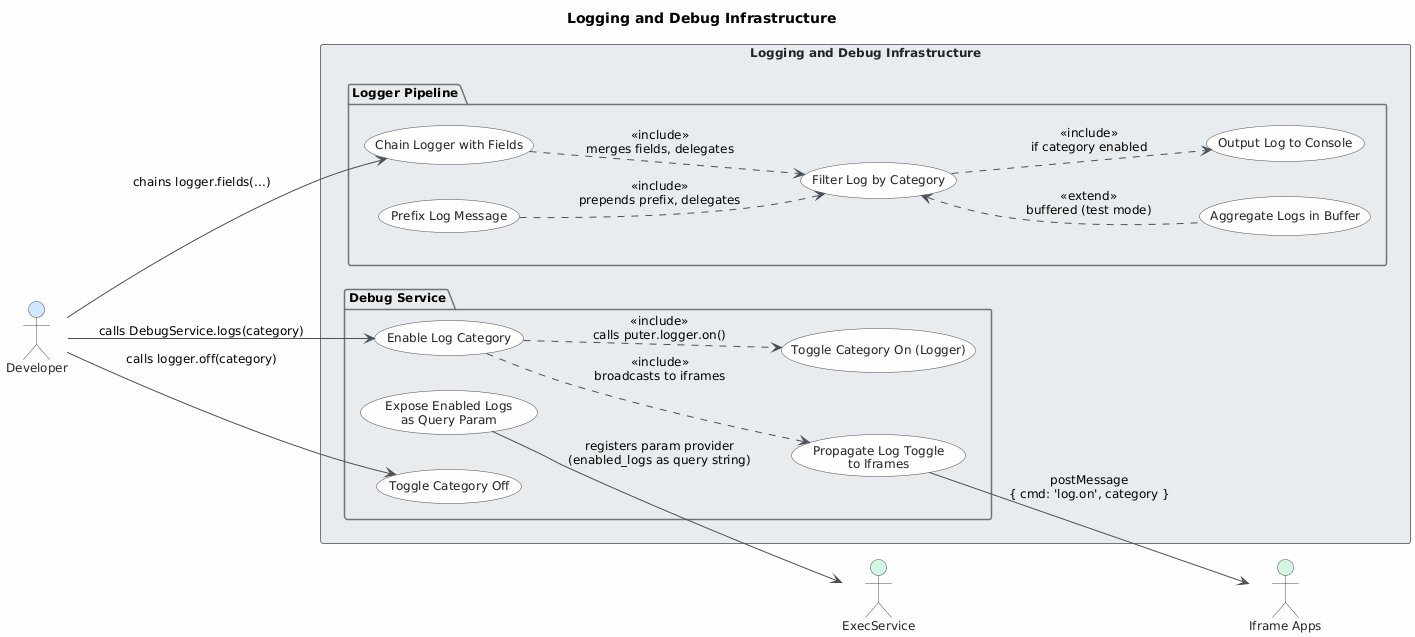

The diagram above was rendered by PlantUML. Its source (embedded in the PNG):
@startuml
skinparam classAttributeIconSize 0
skinparam shadowing false
skinparam defaultFontName "Segoe UI"
skinparam defaultFontSize 12
skinparam backgroundColor #FEFEFE
skinparam class {
    BackgroundColor #F8F9FA
    BorderColor #495057
    ArrowColor #495057
    FontColor #212529
}
skinparam package {
    BackgroundColor #E9ECEF
    BorderColor #6C757D
}
skinparam actor {
    BackgroundColor #F8F9FA
    BorderColor #495057
    FontColor #212529
}
skinparam usecase {
    BackgroundColor #F8F9FA
    BorderColor #495057
    FontColor #212529
    ArrowColor #495057
}
skinparam rectangle {
    BackgroundColor #E9ECEF
    BorderColor #6C757D
    FontColor #212529
}

title Logging and Debug Infrastructure

left to right direction

actor "Developer" as developer #D0E8FF

actor "ExecService" as execservice #D5F5E3
actor "Iframe Apps" as iframeapps #D5F5E3

rectangle "Logging and Debug Infrastructure" {

    package "Debug Service" {
        usecase "Enable Log Category" as UC1
        usecase "Toggle Category Off" as UC3
        usecase "Toggle Category On (Logger)" as UC2
        usecase "Expose Enabled Logs\nas Query Param" as UC8
        usecase "Propagate Log Toggle\nto Iframes" as UC9
    }

    package "Logger Pipeline" {
        usecase "Filter Log by Category" as UC4
        usecase "Prefix Log Message" as UC5
        usecase "Chain Logger with Fields" as UC10
        usecase "Output Log to Console" as UC6
        usecase "Aggregate Logs in Buffer" as UC7
    }
}

' Developer interactions
developer --> UC1 : calls DebugService.logs(category)
developer --> UC3 : calls logger.off(category)
developer --> UC10 : chains logger.fields(...)

' Enable Log Category includes downstream actions
UC1 ..> UC2 : <<include>>\ncalls puter.logger.on()
UC1 ..> UC9 : <<include>>\nbroadcasts to iframes

' Logging pipeline relationships
UC4 ..> UC6 : <<include>>\nif category enabled
UC4 <.. UC7 : <<extend>>\nbuffered (test mode)
UC5 ..> UC4 : <<include>>\nprepends prefix, delegates
UC10 ..> UC4 : <<include>>\nmerges fields, delegates

' Secondary actor connections
UC8 --> execservice : registers param provider\n(enabled_logs as query string)
UC9 --> iframeapps : postMessage\n{ cmd: 'log.on', category }
@enduml